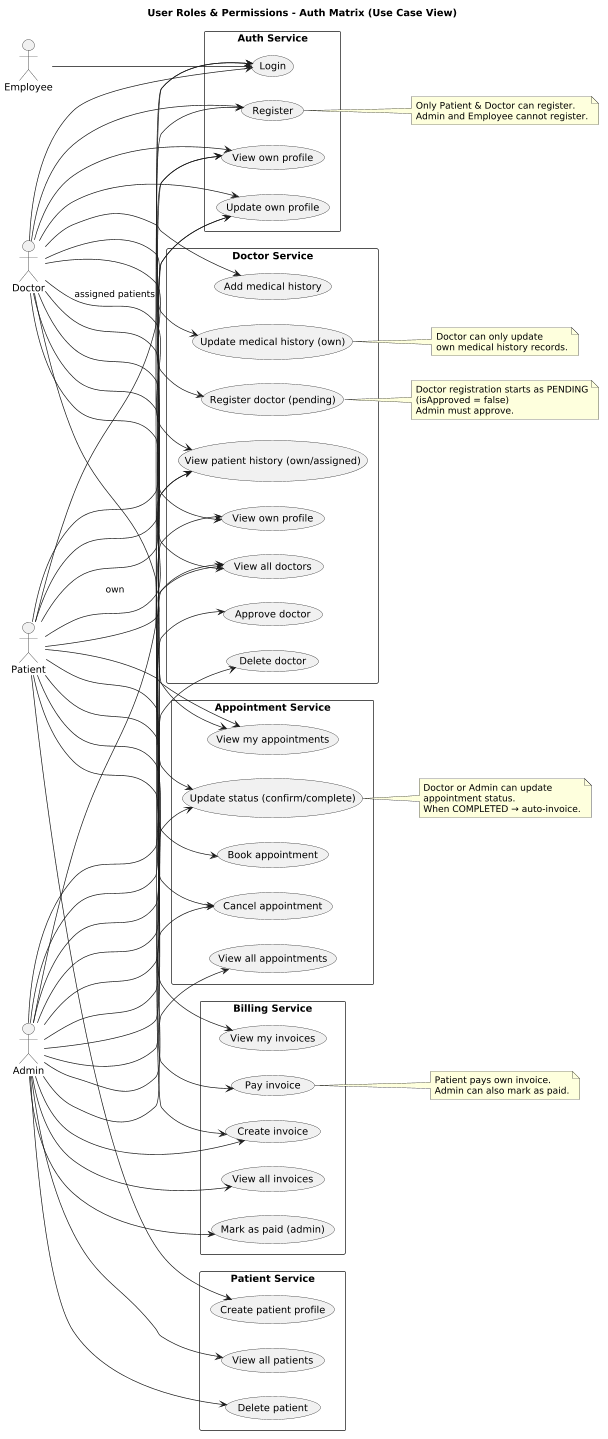

The diagram above was rendered by PlantUML. Its source (embedded in the PNG):
@startuml
title User Roles & Permissions - Auth Matrix (Use Case View)
scale 0.7
left to right direction

actor "Patient" as Patient
actor "Doctor" as Doctor
actor "Admin" as Admin
actor "Employee" as Employee

rectangle "Auth Service" {
  usecase "Register" as AUTH_REG
  usecase "Login" as AUTH_LOGIN
  usecase "View own profile" as AUTH_VIEW
  usecase "Update own profile" as AUTH_UPDATE
}

rectangle "Patient Service" {
  usecase "Create patient profile" as PAT_CREATE
  usecase "View all patients" as PAT_VIEW_ALL
  usecase "Delete patient" as PAT_DELETE
}

rectangle "Doctor Service" {
  usecase "Register doctor (pending)" as DOC_REG
  usecase "View own profile" as DOC_VIEW_OWN
  usecase "Approve doctor" as DOC_APPROVE
  usecase "Add medical history" as DOC_ADD_HISTORY
  usecase "Update medical history (own)" as DOC_UPDATE_HISTORY
  usecase "View patient history (own/assigned)" as DOC_VIEW_HISTORY
  usecase "View all doctors" as DOC_VIEW_ALL
  usecase "Delete doctor" as DOC_DELETE
}

rectangle "Appointment Service" {
  usecase "Book appointment" as APT_BOOK
  usecase "View my appointments" as APT_VIEW_MY
  usecase "View all appointments" as APT_VIEW_ALL
  usecase "Update status (confirm/complete)" as APT_UPDATE_STATUS
  usecase "Cancel appointment" as APT_CANCEL
}

rectangle "Billing Service" {
  usecase "Create invoice" as BIL_CREATE
  usecase "View my invoices" as BIL_VIEW_MY
  usecase "View all invoices" as BIL_VIEW_ALL
  usecase "Pay invoice" as BIL_PAY
  usecase "Mark as paid (admin)" as BIL_MARK_PAID
}

' --- Patient permissions ---
Patient --> AUTH_REG
Patient --> AUTH_LOGIN
Patient --> AUTH_VIEW
Patient --> AUTH_UPDATE

Patient --> PAT_CREATE

Patient --> DOC_VIEW_HISTORY : own
Patient --> DOC_VIEW_ALL

Patient --> APT_BOOK
Patient --> APT_VIEW_MY
Patient --> APT_CANCEL

Patient --> BIL_VIEW_MY
Patient --> BIL_PAY

' --- Doctor permissions ---
Doctor --> AUTH_REG
Doctor --> AUTH_LOGIN
Doctor --> AUTH_VIEW
Doctor --> AUTH_UPDATE

Doctor --> DOC_REG
Doctor --> DOC_VIEW_OWN
Doctor --> DOC_ADD_HISTORY
Doctor --> DOC_UPDATE_HISTORY
Doctor --> DOC_VIEW_HISTORY : assigned patients
Doctor --> DOC_VIEW_ALL

Doctor --> APT_VIEW_MY
Doctor --> APT_UPDATE_STATUS

Doctor --> BIL_CREATE

' --- Admin permissions ---
Admin --> AUTH_LOGIN
Admin --> AUTH_VIEW
Admin --> AUTH_UPDATE

Admin --> PAT_VIEW_ALL
Admin --> PAT_DELETE

Admin --> DOC_VIEW_OWN
Admin --> DOC_APPROVE
Admin --> DOC_VIEW_HISTORY
Admin --> DOC_VIEW_ALL
Admin --> DOC_DELETE

Admin --> APT_VIEW_ALL
Admin --> APT_UPDATE_STATUS
Admin --> APT_CANCEL

Admin --> BIL_CREATE
Admin --> BIL_VIEW_ALL
Admin --> BIL_MARK_PAID

' --- Employee permissions (only login) ---
Employee --> AUTH_LOGIN

note right of AUTH_REG
  Only Patient & Doctor can register.
  Admin and Employee cannot register.
end note

note right of DOC_REG
  Doctor registration starts as PENDING
  (isApproved = false)
  Admin must approve.
end note

note right of DOC_UPDATE_HISTORY
  Doctor can only update
  own medical history records.
end note

note right of APT_UPDATE_STATUS
  Doctor or Admin can update
  appointment status.
  When COMPLETED → auto‑invoice.
end note

note right of BIL_PAY
  Patient pays own invoice.
  Admin can also mark as paid.
end note
@enduml